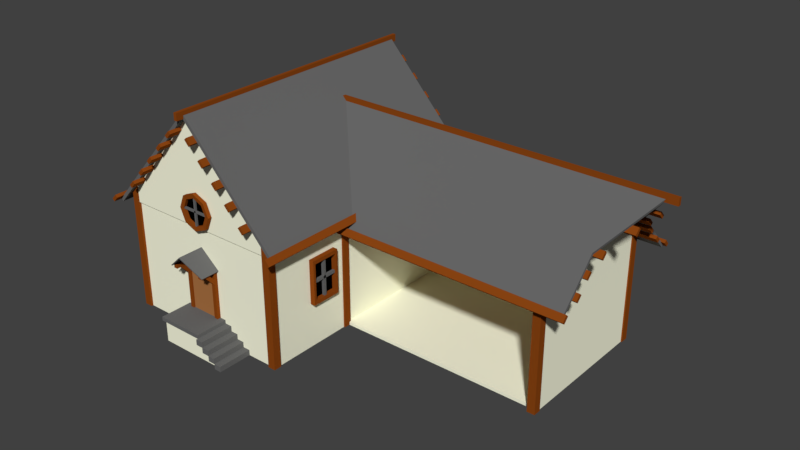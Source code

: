 # Source: Blacksmith.blend  (saved by Blender 2.78.0; exported with 4.5.12 LTS)
import bpy
from mathutils import Matrix  # noqa: F401  (used for matrix-valued properties, if any)

bpy.ops.wm.read_factory_settings(use_empty=True)
scene = bpy.context.scene
scene.name = 'Scene'

# ---- collections
col_collection_1 = bpy.data.collections.new('Collection 1'); scene.collection.children.link(col_collection_1)

# ---- materials (node trees are filled in below, after node groups)
mat_base = bpy.data.materials.new('Base')
mat_base.alpha_threshold = 0.0
mat_base.use_transparent_shadow = False
mat_base.diffuse_color = (1.0, 1.0, 0.7835, 1.0)
mat_base.roughness = 0.5
mat_roof = bpy.data.materials.new('Roof')
mat_roof.alpha_threshold = 0.0
mat_roof.use_transparent_shadow = False
mat_roof.diffuse_color = (0.1413, 0.1413, 0.1413, 1.0)
mat_roof.roughness = 0.5
mat_chimney1 = bpy.data.materials.new('Chimney1')
mat_chimney1.alpha_threshold = 0.0
mat_chimney1.use_transparent_shadow = False
mat_chimney1.diffuse_color = (0.3968, 0.3968, 0.3968, 1.0)
mat_chimney1.roughness = 0.5
mat_wood = bpy.data.materials.new('Wood')
mat_wood.alpha_threshold = 0.0
mat_wood.use_transparent_shadow = False
mat_wood.diffuse_color = (0.2582, 0.05951, 0.006512, 1.0)
mat_wood.roughness = 0.5
mat_window = bpy.data.materials.new('Window')
mat_window.alpha_threshold = 0.0
mat_window.use_transparent_shadow = False
mat_window.diffuse_color = (0.0, 0.0, 0.0, 1.0)
mat_window.roughness = 0.5
mat_chimney2 = bpy.data.materials.new('Chimney2')
mat_chimney2.alpha_threshold = 0.0
mat_chimney2.use_transparent_shadow = False
mat_chimney2.diffuse_color = (0.0, 0.0, 0.0, 1.0)
mat_chimney2.roughness = 0.5
mat_frame___stairs = bpy.data.materials.new('Frame + Stairs')
mat_frame___stairs.alpha_threshold = 0.0
mat_frame___stairs.use_transparent_shadow = False
mat_frame___stairs.diffuse_color = (0.1413, 0.1413, 0.1413, 1.0)
mat_frame___stairs.roughness = 0.5
mat_door = bpy.data.materials.new('Door')
mat_door.alpha_threshold = 0.0
mat_door.use_transparent_shadow = False
mat_door.diffuse_color = (0.402, 0.1683, 0.05613, 1.0)
mat_door.roughness = 0.5

# ---- material node trees

# ---- world
world_world = bpy.data.worlds.new('World'); scene.world = world_world
world_world.color = (0.05088, 0.05088, 0.05088)
world_world.use_sun_shadow = False
world_world.sun_shadow_jitter_overblur = 0.0
world_world.cycles.sampling_method = 'MANUAL'

# ---- meshes
me_cube_001 = bpy.data.meshes.new('Cube.001')
me_cube_001.from_pydata([(0.5923, 0.4196, -5.332), (0.5923, 0.4196, -5.161), (0.5923, 8.287, -5.332), (0.5923, 8.287, -5.161), (12.57, 0.4196, -5.332), (12.57, 0.4196, -5.161), (12.57, 8.287, -5.332), (12.57, 8.287, -5.161), (12.23, 8.287, -5.332), (12.23, 8.287, -5.161), (12.23, 0.4196, -5.332), (12.23, 0.4196, -5.161), (0.5923, 7.922, -5.332), (0.5923, 7.922, -5.161), (12.57, 7.922, -5.332), (12.57, 7.922, -5.161), (12.23, 7.922, -5.161), (12.23, 7.922, -5.332), (0.5923, 7.922, 0.9047), (0.5923, 8.287, 0.6299), (12.23, 8.287, 0.6299), (12.57, 8.287, 0.6299), (12.57, 7.922, 0.9047), (12.57, 0.4196, 0.9047), (12.23, 0.4196, 0.9047), (12.23, 7.922, 0.9047), (0.5923, 4.171, -5.332), (12.57, 4.171, -5.161), (12.23, 4.171, -5.161), (12.23, 4.171, -5.332), (0.5923, 4.171, -5.161), (12.57, 4.171, -5.332), (12.57, 4.171, 4.917), (12.23, 4.171, 4.917), (-3.624, -4.931, 2.693), (-3.624, -5.142, 2.693), (-2.922, -4.931, 2.402), (-2.922, -5.142, 2.402), (-2.631, -4.931, 1.7), (-2.631, -5.142, 1.7), (-2.922, -4.931, 0.9973), (-2.922, -5.142, 0.9973), (-3.624, -4.931, 0.7064), (-3.624, -5.142, 0.7064), (-4.326, -4.931, 0.9973), (-4.326, -5.142, 0.9973), (-4.617, -4.931, 1.7), (-4.617, -5.142, 1.7), (-4.326, -4.931, 2.402), (-4.326, -5.142, 2.402), (-3.624, -4.957, 2.454), (-3.091, -4.957, 2.233), (-3.091, -5.117, 2.233), (-3.624, -5.117, 2.454), (-2.87, -4.957, 1.7), (-2.87, -5.117, 1.7), (-3.091, -4.957, 1.166), (-3.091, -5.117, 1.166), (-3.624, -4.957, 0.9454), (-3.624, -5.117, 0.9454), (-4.157, -4.957, 1.166), (-4.157, -5.117, 1.166), (-4.378, -4.957, 1.7), (-4.378, -5.117, 1.7), (-4.157, -4.957, 2.233), (-4.157, -5.117, 2.233), (-3.675, -4.986, 0.9262), (-3.675, -5.087, 0.9262), (-3.675, -4.986, 2.526), (-3.675, -5.087, 2.526), (-3.574, -4.986, 0.9262), (-3.574, -5.087, 0.9262), (-3.574, -4.986, 2.526), (-3.574, -5.087, 2.526), (-2.824, -4.986, 1.676), (-2.824, -5.087, 1.676), (-4.424, -4.986, 1.676), (-4.424, -5.087, 1.676), (-2.824, -4.986, 1.776), (-2.824, -5.087, 1.776), (-4.424, -4.986, 1.776), (-4.424, -5.087, 1.776), (-8.489, -4.784, -5.332), (-8.489, -4.784, 0.7635), (-8.489, 8.488, -5.332), (-8.489, 8.488, 0.7635), (1.008, -4.784, -5.332), (1.008, -4.784, 0.7635), (1.008, 8.488, -5.332), (1.008, 8.488, 0.7635), (-8.559, -4.879, 0.7635), (-8.559, 8.574, 0.7635), (1.067, -4.879, 0.7635), (1.067, 8.574, 0.7635), (-8.559, -4.879, 1.34), (-8.559, 8.574, 1.34), (1.067, -4.879, 1.34), (1.067, 8.574, 1.34), (-3.859, -4.879, 6.531), (-3.859, 8.574, 6.531), (-3.633, -4.879, 6.531), (-3.633, 8.574, 6.531), (-3.78, -5.185, 6.482), (-3.668, -5.185, 6.638), (-3.78, 9.466, 6.482), (-3.668, 9.466, 6.638), (1.576, -5.156, 0.7051), (1.706, -5.156, 0.8282), (1.576, 9.438, 0.7051), (1.706, 9.438, 0.8282), (-3.891, 9.466, 6.638), (-3.891, -5.185, 6.638), (-9.135, 9.438, 0.616), (-9.265, 9.438, 0.7391), (-9.135, -5.156, 0.616), (-9.265, -5.156, 0.7391), (0.6623, -4.931, -5.325), (0.6623, -4.931, 1.776), (0.6623, -4.5, -5.325), (0.6623, -4.5, 1.776), (1.093, -4.931, -5.325), (1.093, -4.931, 1.323), (1.093, -4.5, -5.325), (1.093, -4.5, 1.323), (-8.163, -4.478, 1.857), (-8.163, -4.478, -5.325), (-8.163, -4.909, 1.857), (-8.163, -4.909, -5.325), (-8.594, -4.478, 1.386), (-8.594, -4.478, -5.325), (-8.594, -4.909, 1.386), (-8.594, -4.909, -5.325), (1.093, 8.621, 1.323), (1.093, 8.621, -5.325), (1.093, 8.19, 1.323), (1.093, 8.19, -5.325), (0.6623, 8.621, 1.776), (0.6623, 8.621, -5.325), (0.6623, 8.19, 1.776), (0.6623, 8.19, -5.325), (-8.596, 8.19, -5.325), (-8.596, 8.19, 1.386), (-8.596, 8.621, -5.325), (-8.596, 8.621, 1.386), (-8.165, 8.19, -5.325), (-8.165, 8.19, 1.857), (-8.165, 8.621, -5.325), (-8.165, 8.621, 1.857), (-8.165, 4.119, 1.857), (-8.165, 4.119, -5.325), (-8.165, 3.688, 1.857), (-8.165, 3.688, -5.325), (-8.596, 4.119, 1.386), (-8.596, 4.119, -5.325), (-8.596, 3.688, 1.386), (-8.596, 3.688, -5.325), (-8.596, -0.3849, -5.325), (-8.596, -0.3849, 1.386), (-8.596, 0.04608, -5.325), (-8.596, 0.04608, 1.386), (-8.165, -0.3849, -5.325), (-8.165, -0.3849, 1.857), (-8.165, 0.04608, -5.325), (-8.165, 0.04608, 1.857), (-4.499, -4.905, -3.958), (-4.499, -4.905, -1.386), (-4.499, -4.708, -3.958), (-4.499, -4.708, -1.386), (-2.96, -4.905, -3.958), (-2.96, -4.905, -1.386), (-2.96, -4.708, -3.958), (-2.96, -4.708, -1.386), (-4.897, -6.484, -5.335), (-4.897, -6.484, -4.158), (-4.897, -4.736, -5.335), (-4.897, -4.736, -4.158), (-2.594, -6.484, -5.335), (-2.594, -6.484, -4.158), (-2.594, -4.736, -5.335), (-2.594, -4.736, -4.158), (-5.045, -6.586, -4.165), (-5.045, -6.586, -3.956), (-5.045, -4.776, -4.165), (-5.045, -4.776, -3.956), (-2.416, -6.586, -4.165), (-2.416, -6.586, -3.956), (-2.416, -4.776, -4.165), (-2.416, -4.776, -3.956), (-4.724, -4.987, -3.979), (-4.724, -4.987, -1.158), (-4.724, -4.769, -3.979), (-4.724, -4.769, -1.158), (-4.507, -4.987, -3.979), (-4.507, -4.987, -1.158), (-4.507, -4.769, -3.979), (-4.507, -4.769, -1.158), (-4.724, -4.987, -1.388), (-4.724, -4.769, -1.388), (-4.507, -4.769, -1.388), (-4.507, -4.987, -1.388), (-4.724, -5.774, -1.388), (-4.724, -5.774, -1.158), (-4.507, -5.774, -1.158), (-4.507, -5.774, -1.388), (-4.717, -5.581, -1.353), (-4.717, -5.43, -1.215), (-4.717, -4.952, -2.037), (-4.717, -4.801, -1.898), (-4.513, -5.581, -1.353), (-4.513, -5.43, -1.215), (-4.513, -4.952, -2.037), (-4.513, -4.801, -1.898), (-2.971, -4.987, -3.979), (-2.971, -4.987, -1.158), (-2.971, -4.769, -3.979), (-2.971, -4.769, -1.158), (-2.753, -4.987, -3.979), (-2.753, -4.987, -1.158), (-2.753, -4.769, -3.979), (-2.753, -4.769, -1.158), (-2.971, -4.987, -1.388), (-2.971, -4.769, -1.388), (-2.753, -4.769, -1.388), (-2.753, -4.987, -1.388), (-2.971, -5.774, -1.388), (-2.971, -5.774, -1.158), (-2.753, -5.774, -1.158), (-2.753, -5.774, -1.388), (-2.963, -5.581, -1.353), (-2.963, -5.43, -1.215), (-2.963, -4.952, -2.037), (-2.963, -4.801, -1.898), (-2.759, -5.581, -1.353), (-2.759, -5.43, -1.215), (-2.759, -4.952, -2.037), (-2.759, -4.801, -1.898), (-3.739, -6.189, -0.3942), (-3.697, -6.189, -0.3575), (-3.739, -4.75, -0.3942), (-3.697, -4.75, -0.3575), (-2.647, -5.843, -1.299), (-2.616, -5.843, -1.262), (-2.647, -4.75, -1.299), (-2.616, -4.75, -1.262), (-3.739, -6.189, -0.3201), (-3.78, -4.75, -0.3575), (-3.739, -4.75, -0.3201), (-3.78, -6.189, -0.3575), (-4.83, -4.75, -1.299), (-4.861, -4.75, -1.262), (-4.83, -5.843, -1.299), (-4.861, -5.843, -1.262), (-2.411, -6.696, -4.453), (-2.411, -6.696, -4.149), (-2.411, -4.776, -4.453), (-2.411, -4.776, -4.149), (-2.01, -6.696, -4.453), (-2.01, -6.696, -4.149), (-2.01, -4.776, -4.453), (-2.01, -4.776, -4.149), (-2.013, -6.696, -4.751), (-2.013, -6.696, -4.448), (-2.013, -4.776, -4.751), (-2.013, -4.776, -4.448), (-1.601, -6.696, -4.751), (-1.601, -6.696, -4.448), (-1.601, -4.776, -4.751), (-1.601, -4.776, -4.448), (-1.603, -6.696, -5.044), (-1.603, -6.696, -4.739), (-1.603, -4.776, -5.044), (-1.603, -4.776, -4.739), (-1.206, -6.696, -5.044), (-1.206, -6.696, -4.739), (-1.206, -4.776, -5.044), (-1.206, -4.776, -4.739), (-1.202, -6.696, -5.334), (-1.202, -6.696, -5.036), (-1.202, -4.776, -5.334), (-1.202, -4.776, -5.036), (-0.8053, -6.696, -5.334), (-0.8053, -6.696, -5.036), (-0.8053, -4.776, -5.334), (-0.8053, -4.776, -5.036), (-4.897, -6.484, -5.041), (-4.897, -6.484, -4.747), (-4.897, -6.484, -4.452), (-4.897, -4.736, -4.452), (-4.897, -4.736, -4.747), (-4.897, -4.736, -5.041), (-2.594, -4.736, -4.452), (-2.594, -4.736, -4.747), (-2.594, -4.736, -5.041), (-2.594, -6.484, -4.452), (-2.594, -6.484, -4.747), (-2.594, -6.484, -5.041), (-2.405, -4.736, -4.158), (-2.405, -6.484, -4.158), (-2.405, -4.736, -4.452), (-2.405, -6.484, -4.452), (-2.006, -4.736, -4.452), (-2.006, -4.736, -4.747), (-2.006, -6.484, -4.452), (-2.006, -6.484, -4.747), (-1.595, -4.736, -4.747), (-1.595, -4.736, -5.041), (-1.595, -6.484, -4.747), (-1.595, -6.484, -5.041), (-1.193, -4.736, -5.041), (-1.193, -4.736, -5.335), (-1.193, -6.484, -5.335), (-1.193, -6.484, -5.041), (1.466, -5.585, 1.078), (1.601, -5.585, 1.2), (1.466, 9.792, 1.078), (1.601, 9.792, 1.2), (1.729, -5.585, 0.7869), (1.864, -5.585, 0.9089), (1.729, 9.792, 0.7869), (1.864, 9.792, 0.9089), (-9.288, -5.585, 0.7092), (-9.421, -5.585, 0.8336), (-9.288, 9.792, 0.7092), (-9.421, 9.792, 0.8336), (-9.02, -5.585, 0.9957), (-9.153, -5.585, 1.12), (-9.02, 9.792, 0.9957), (-9.153, 9.792, 1.12), (-3.685, -5.585, 6.466), (-3.867, -5.585, 6.47), (-3.685, 9.792, 6.466), (-3.867, 9.792, 6.47), (-3.677, -5.585, 6.859), (-3.859, -5.585, 6.862), (-3.677, 9.792, 6.859), (-3.859, 9.792, 6.862), (0.3241, 9.792, 2.06), (0.1889, 9.792, 1.938), (0.3241, -5.585, 2.06), (0.1889, -5.585, 1.938), (0.06113, 9.792, 2.351), (-0.074, 9.792, 2.229), (0.06113, -5.585, 2.351), (-0.074, -5.585, 2.229), (-0.4985, 9.792, 2.95), (-0.6336, 9.792, 2.828), (-0.4985, -5.585, 2.95), (-0.6336, -5.585, 2.828), (-0.7615, 9.792, 3.241), (-0.8966, 9.792, 3.119), (-0.7615, -5.585, 3.241), (-0.8966, -5.585, 3.119), (-1.281, 9.792, 3.785), (-1.416, 9.792, 3.663), (-1.281, -5.585, 3.785), (-1.416, -5.585, 3.663), (-1.544, 9.792, 4.076), (-1.679, 9.792, 3.954), (-1.544, -5.585, 4.076), (-1.679, -5.585, 3.954), (-2.09, 9.792, 4.666), (-2.225, 9.792, 4.543), (-2.09, -5.585, 4.666), (-2.225, -5.585, 4.543), (-2.353, 9.792, 4.957), (-2.488, 9.792, 4.835), (-2.353, -5.585, 4.957), (-2.488, -5.585, 4.835), (-2.88, 9.792, 5.519), (-3.015, 9.792, 5.397), (-2.88, -5.585, 5.519), (-3.015, -5.585, 5.397), (-3.143, 9.792, 5.81), (-3.278, 9.792, 5.688), (-3.143, -5.585, 5.81), (-3.278, -5.585, 5.688), (-7.69, -5.585, 1.938), (-7.823, -5.585, 2.063), (-7.69, 9.792, 1.938), (-7.823, 9.792, 2.063), (-7.422, -5.585, 2.225), (-7.555, -5.585, 2.349), (-7.422, 9.792, 2.225), (-7.555, 9.792, 2.349), (-6.872, -5.585, 2.829), (-7.005, -5.585, 2.954), (-6.872, 9.792, 2.829), (-7.005, 9.792, 2.954), (-6.605, -5.585, 3.116), (-6.738, -5.585, 3.24), (-6.605, 9.792, 3.116), (-6.738, 9.792, 3.24), (-6.109, -5.585, 3.667), (-6.242, -5.585, 3.791), (-6.109, 9.792, 3.667), (-6.242, 9.792, 3.791), (-5.841, -5.585, 3.953), (-5.974, -5.585, 4.077), (-5.841, 9.792, 3.953), (-5.974, 9.792, 4.077), (-5.307, -5.585, 4.551), (-5.44, -5.585, 4.675), (-5.307, 9.792, 4.551), (-5.44, 9.792, 4.675), (-5.039, -5.585, 4.837), (-5.172, -5.585, 4.962), (-5.039, 9.792, 4.837), (-5.172, 9.792, 4.962), (-4.529, -5.585, 5.399), (-4.662, -5.585, 5.524), (-4.529, 9.792, 5.399), (-4.662, 9.792, 5.524), (-4.261, -5.585, 5.686), (-4.394, -5.585, 5.81), (-4.261, 9.792, 5.686), (-4.394, 9.792, 5.81), (-3.714, -4.987, -0.3792), (-3.763, -4.987, -0.3792), (-3.763, -4.769, -0.3792), (-3.714, -4.769, -0.3792), (-3.77, -4.987, -0.3792), (-3.77, -4.769, -0.3792), (-3.707, -4.769, -0.3792), (-3.707, -4.987, -0.3792), (1.011, -2.229, -2.9), (1.011, -2.229, -0.4459), (1.011, -0.5419, -2.9), (1.011, -0.5419, -0.4459), (1.29, -2.229, -2.9), (1.29, -2.229, -0.4459), (1.29, -0.5419, -2.9), (1.29, -0.5419, -0.4459), (1.011, -0.6829, -2.694), (1.011, -2.088, -2.694), (1.011, -2.088, -0.6509), (1.011, -0.6829, -0.6509), (1.29, -0.6829, -0.6509), (1.29, -0.6829, -2.694), (1.29, -2.088, -2.694), (1.29, -2.088, -0.6509), (1.06, -1.457, -2.763), (1.06, -1.457, -0.5657), (1.06, -1.309, -2.763), (1.06, -1.309, -0.5657), (1.208, -1.457, -2.763), (1.208, -1.457, -0.5657), (1.208, -1.309, -2.763), (1.208, -1.309, -0.5657), (1.06, -0.5896, -1.738), (1.06, -2.177, -1.738), (1.06, -0.5896, -1.59), (1.06, -2.177, -1.59), (1.208, -0.5896, -1.738), (1.208, -2.177, -1.738), (1.208, -0.5896, -1.59), (1.208, -2.177, -1.59), (-2.406, 4.133, 4.927), (-2.406, 4.245, 5.031), (1.107, 8.545, 0.2131), (1.107, 8.656, 0.3172), (15.85, 4.133, 4.927), (15.85, 4.245, 5.031), (13.84, 8.545, 0.2131), (13.84, 8.656, 0.3172), (-0.2918, 6.339, 2.57), (-0.2918, 6.451, 2.674), (13.84, 6.339, 2.57), (13.84, 6.451, 2.674), (-2.406, 4.206, 4.927), (-2.406, 4.094, 5.031), (0.8958, -0.2061, 0.2131), (0.8958, -0.3173, 0.3172), (15.85, 4.206, 4.927), (15.85, 4.094, 5.031), (13.84, -0.2061, 0.2131), (13.84, -0.3173, 0.3172), (-0.2918, 2.0, 2.57), (-0.2918, 1.888, 2.674), (13.84, 2.0, 2.57), (13.84, 1.888, 2.674), (0.268, 0.05639, 0.5415), (0.268, 0.05639, 0.6723), (0.268, 8.281, 0.5415), (0.268, 8.281, 0.6723), (12.43, 0.05639, 0.5415), (12.43, 0.05639, 0.6723), (12.43, 8.281, 0.5415), (12.43, 8.281, 0.6723), (16.45, 4.259, 4.858), (16.45, 4.077, 4.862), (-3.461, 4.259, 4.858), (-3.461, 4.077, 4.862), (16.45, 4.267, 5.251), (16.45, 4.085, 5.254), (-3.461, 4.267, 5.251), (-3.461, 4.085, 5.254), (14.05, 8.406, 0.5539), (14.05, 8.541, 0.676), (1.098, 8.406, 0.5539), (1.098, 8.541, 0.676), (14.05, 8.669, 0.2629), (14.05, 8.804, 0.3849), (1.098, 8.669, 0.2629), (1.098, 8.804, 0.3849), (14.05, -0.3446, 0.2684), (14.05, -0.4776, 0.3928), (0.9887, -0.3446, 0.2684), (0.9887, -0.4776, 0.3928), (14.05, -0.07662, 0.5549), (14.05, -0.2096, 0.6793), (0.9887, -0.07663, 0.5549), (0.9887, -0.2096, 0.6793), (14.05, 0.6328, 0.8544), (14.05, 0.4998, 0.9788), (0.9887, 0.6328, 0.8544), (0.9887, 0.4998, 0.9788), (14.05, 0.9007, 1.141), (14.05, 0.7677, 1.265), (0.9887, 0.9007, 1.141), (0.9887, 0.7677, 1.265), (14.05, 1.355, 1.632), (14.05, 1.222, 1.756), (0.9887, 1.355, 1.632), (0.9887, 1.222, 1.756), (14.05, 1.623, 1.918), (14.05, 1.49, 2.043), (0.9887, 1.623, 1.918), (0.9887, 1.49, 2.043), (14.29, 2.071, 2.385), (14.29, 1.938, 2.509), (0.9887, 2.071, 2.385), (0.9887, 1.938, 2.509), (14.29, 2.339, 2.671), (14.29, 2.206, 2.796), (0.9887, 2.339, 2.671), (0.9887, 2.206, 2.796), (15.24, 3.055, 3.434), (15.24, 2.922, 3.558), (0.9887, 3.055, 3.434), (0.9887, 2.922, 3.558), (15.24, 3.323, 3.72), (15.24, 3.19, 3.844), (0.9887, 3.323, 3.72), (0.9887, 3.19, 3.844), (14.05, 7.414, 1.162), (14.05, 7.549, 1.284), (1.098, 7.414, 1.162), (1.098, 7.549, 1.284), (14.05, 7.677, 0.8705), (14.05, 7.812, 0.9926), (1.098, 7.677, 0.8705), (1.098, 7.812, 0.9926), (14.05, 6.695, 1.93), (14.05, 6.83, 2.052), (1.098, 6.695, 1.93), (1.098, 6.83, 2.052), (14.05, 6.958, 1.638), (14.05, 7.093, 1.761), (1.098, 6.958, 1.638), (1.098, 7.093, 1.761), (14.29, 5.988, 2.688), (14.29, 6.123, 2.81), (1.098, 5.988, 2.688), (1.098, 6.123, 2.81), (14.29, 6.251, 2.397), (14.29, 6.386, 2.519), (1.098, 6.251, 2.397), (1.098, 6.386, 2.519), (15.24, 5.009, 3.721), (15.24, 5.14, 3.846), (1.098, 5.009, 3.721), (1.098, 5.14, 3.846), (15.24, 5.28, 3.437), (15.24, 5.411, 3.563), (1.098, 5.28, 3.437), (1.098, 5.411, 3.563), (0.6623, 0.08138, -5.325), (0.6623, 0.08138, 1.776), (0.6623, 0.5124, -5.325), (0.6623, 0.5124, 1.776), (1.093, 0.08138, -5.325), (1.093, 0.08138, 1.323), (1.093, 0.5124, -5.325), (1.093, 0.5124, 1.323), (12.21, 0.08138, -5.325), (12.21, 0.08138, 0.6796), (12.21, 0.5124, -5.325), (12.21, 0.5124, 1.064), (12.64, 0.08138, -5.325), (12.64, 0.08138, 0.6796), (12.64, 0.5124, -5.325), (12.64, 0.5124, 1.064), (12.21, 7.918, -5.325), (12.21, 7.918, 0.9808), (12.21, 8.349, -5.325), (12.21, 8.349, 0.5463), (12.64, 7.918, -5.325), (12.64, 7.918, 0.9808), (12.64, 8.349, -5.325), (12.64, 8.349, 0.5463)], [], [(12, 13, 3, 2), (8, 9, 7, 6), (31, 27, 5, 4), (10, 11, 1, 0), (29, 31, 4, 10), (28, 30, 1, 11), (11, 5, 23, 24), (26, 29, 10, 0), (4, 5, 11, 10), (2, 3, 9, 8), (2, 8, 17, 12), (13, 16, 25, 18), (27, 15, 22, 32), (8, 6, 14, 17), (6, 7, 15, 14), (26, 30, 13, 12), (32, 33, 24, 23), (21, 20, 25, 22), (20, 19, 18, 25), (3, 13, 18, 19), (9, 3, 19, 20), (28, 11, 24, 33), (7, 9, 20, 21), (15, 7, 21, 22), (16, 28, 33, 25), (22, 25, 33, 32), (0, 1, 30, 26), (5, 27, 32, 23), (12, 17, 29, 26), (16, 13, 30, 28), (17, 14, 31, 29), (14, 15, 27, 31), (34, 35, 37, 36), (36, 37, 39, 38), (38, 39, 41, 40), (40, 41, 43, 42), (42, 43, 45, 44), (44, 45, 47, 46), (35, 49, 65, 53), (46, 47, 49, 48), (48, 49, 35, 34), (41, 39, 55, 57), (64, 65, 63, 62), (50, 53, 65, 64), (37, 35, 53, 52), (44, 46, 62, 60), (47, 45, 61, 63), (40, 42, 58, 56), (43, 41, 57, 59), (36, 38, 54, 51), (46, 48, 64, 62), (39, 37, 52, 55), (49, 47, 63, 65), (42, 44, 60, 58), (45, 43, 59, 61), (38, 40, 56, 54), (48, 34, 50, 64), (34, 36, 51, 50), (62, 63, 61, 60), (60, 61, 59, 58), (58, 59, 57, 56), (56, 57, 55, 54), (54, 55, 52, 51), (51, 52, 53, 50), (66, 67, 69, 68), (68, 69, 73, 72), (72, 73, 71, 70), (70, 71, 67, 66), (68, 72, 70, 66), (73, 69, 67, 71), (74, 75, 77, 76), (76, 77, 81, 80), (80, 81, 79, 78), (78, 79, 75, 74), (76, 80, 78, 74), (81, 77, 75, 79), (50, 64, 62, 60, 58, 56, 54, 51), (82, 83, 85, 84), (84, 85, 89, 88), (88, 89, 87, 86), (86, 87, 83, 82), (84, 88, 86, 82), (87, 89, 93, 92), (85, 83, 90, 91), (83, 87, 92, 90), (89, 85, 91, 93), (94, 96, 100, 98), (93, 97, 96, 92), (90, 94, 95, 91), (92, 96, 94, 90), (97, 95, 99, 101), (102, 103, 111), (104, 105, 109, 108), (108, 109, 107, 106), (106, 107, 103, 102), (104, 108, 106, 102), (109, 105, 103, 107), (104, 110, 105), (102, 111, 115, 114), (114, 115, 113, 112), (112, 113, 110, 104), (102, 114, 112, 104), (115, 111, 110, 113), (103, 105, 110, 111), (116, 117, 119, 118), (118, 119, 123, 122), (122, 123, 121, 120), (120, 121, 117, 116), (118, 122, 120, 116), (123, 119, 117, 121), (125, 124, 126, 127), (129, 128, 124, 125), (124, 128, 130, 126), (127, 126, 130, 131), (131, 130, 128, 129), (129, 125, 127, 131), (137, 133, 135, 139), (137, 136, 132, 133), (139, 138, 136, 137), (135, 134, 138, 139), (132, 136, 138, 134), (133, 132, 134, 135), (147, 143, 141, 145), (142, 143, 147, 146), (142, 146, 144, 140), (144, 145, 141, 140), (146, 147, 145, 144), (140, 141, 143, 142), (149, 148, 150, 151), (153, 152, 148, 149), (148, 152, 154, 150), (151, 150, 154, 155), (155, 154, 152, 153), (153, 149, 151, 155), (156, 157, 159, 158), (158, 159, 163, 162), (162, 163, 161, 160), (160, 161, 157, 156), (158, 162, 160, 156), (163, 159, 157, 161), (164, 165, 167, 166), (199, 220, 213, 193), (170, 171, 169, 168), (166, 167, 171, 170), (168, 169, 165, 164), (166, 170, 168, 164), (217, 219, 422, 423), (91, 95, 97, 93), (286, 173, 175, 287), (287, 175, 179, 290), (177, 293, 299, 297), (293, 177, 173, 286), (174, 178, 176, 172), (179, 175, 173, 177), (180, 181, 183, 182), (182, 183, 187, 186), (186, 187, 185, 184), (184, 185, 181, 180), (182, 186, 184, 180), (187, 183, 181, 185), (196, 189, 191, 197), (197, 191, 195, 198), (198, 221, 220, 199), (196, 199, 203, 200), (190, 194, 192, 188), (193, 213, 416, 417), (192, 199, 196, 188), (194, 198, 199, 192), (190, 197, 198, 194), (188, 196, 197, 190), (203, 202, 201, 200), (189, 196, 200, 201), (199, 193, 202, 203), (193, 189, 201, 202), (204, 205, 207, 206), (206, 207, 211, 210), (210, 211, 209, 208), (208, 209, 205, 204), (206, 210, 208, 204), (211, 207, 205, 209), (195, 215, 221, 198), (221, 215, 219, 222), (222, 219, 217, 223), (220, 223, 227, 224), (214, 218, 216, 212), (219, 215, 419, 422), (216, 223, 220, 212), (218, 222, 223, 216), (214, 221, 222, 218), (212, 220, 221, 214), (227, 226, 225, 224), (213, 220, 224, 225), (223, 217, 226, 227), (217, 213, 225, 226), (228, 229, 231, 230), (230, 231, 235, 234), (234, 235, 233, 232), (232, 233, 229, 228), (230, 234, 232, 228), (235, 231, 229, 233), (237, 239, 246, 244), (238, 239, 243, 242), (242, 243, 241, 240), (240, 241, 237, 236), (238, 242, 240, 236), (243, 239, 237, 241), (171, 167, 165, 169), (245, 247, 244, 246), (236, 247, 251, 250), (250, 251, 249, 248), (248, 249, 245, 238), (236, 250, 248, 238), (251, 247, 245, 249), (237, 244, 247, 236), (238, 245, 246, 239), (252, 253, 255, 254), (254, 255, 259, 258), (258, 259, 257, 256), (256, 257, 253, 252), (254, 258, 256, 252), (259, 255, 253, 257), (260, 261, 263, 262), (262, 263, 267, 266), (266, 267, 265, 264), (264, 265, 261, 260), (262, 266, 264, 260), (267, 263, 261, 265), (268, 269, 271, 270), (270, 271, 275, 274), (274, 275, 273, 272), (272, 273, 269, 268), (270, 274, 272, 268), (275, 271, 269, 273), (276, 277, 279, 278), (278, 279, 283, 282), (282, 283, 281, 280), (280, 281, 277, 276), (278, 282, 280, 276), (283, 279, 277, 281), (176, 295, 284, 172), (295, 294, 285, 284), (294, 293, 286, 285), (295, 176, 310, 311), (294, 295, 307, 306), (291, 290, 300, 301), (174, 289, 292, 178), (289, 288, 291, 292), (288, 287, 290, 291), (172, 284, 289, 174), (284, 285, 288, 289), (285, 286, 287, 288), (298, 296, 297, 299), (290, 179, 296, 298), (293, 290, 298, 299), (179, 177, 297, 296), (301, 300, 302, 303), (294, 291, 301, 303), (293, 294, 303, 302), (290, 293, 302, 300), (305, 304, 306, 307), (291, 294, 306, 304), (292, 291, 304, 305), (295, 292, 305, 307), (309, 308, 311, 310), (176, 178, 309, 310), (292, 295, 311, 308), (178, 292, 308, 309), (312, 313, 315, 314), (314, 315, 319, 318), (318, 319, 317, 316), (316, 317, 313, 312), (314, 318, 316, 312), (319, 315, 313, 317), (320, 321, 323, 322), (322, 323, 327, 326), (326, 327, 325, 324), (324, 325, 321, 320), (322, 326, 324, 320), (327, 323, 321, 325), (328, 329, 331, 330), (330, 331, 335, 334), (334, 335, 333, 332), (332, 333, 329, 328), (330, 334, 332, 328), (335, 331, 329, 333), (341, 337, 339, 343), (341, 340, 336, 337), (343, 342, 340, 341), (339, 338, 342, 343), (336, 340, 342, 338), (337, 336, 338, 339), (349, 345, 347, 351), (349, 348, 344, 345), (351, 350, 348, 349), (347, 346, 350, 351), (344, 348, 350, 346), (345, 344, 346, 347), (357, 353, 355, 359), (357, 356, 352, 353), (359, 358, 356, 357), (355, 354, 358, 359), (352, 356, 358, 354), (353, 352, 354, 355), (365, 361, 363, 367), (365, 364, 360, 361), (367, 366, 364, 365), (363, 362, 366, 367), (360, 364, 366, 362), (361, 360, 362, 363), (373, 369, 371, 375), (373, 372, 368, 369), (375, 374, 372, 373), (371, 370, 374, 375), (368, 372, 374, 370), (369, 368, 370, 371), (376, 377, 379, 378), (378, 379, 383, 382), (382, 383, 381, 380), (380, 381, 377, 376), (378, 382, 380, 376), (383, 379, 377, 381), (384, 385, 387, 386), (386, 387, 391, 390), (390, 391, 389, 388), (388, 389, 385, 384), (386, 390, 388, 384), (391, 387, 385, 389), (392, 393, 395, 394), (394, 395, 399, 398), (398, 399, 397, 396), (396, 397, 393, 392), (394, 398, 396, 392), (399, 395, 393, 397), (400, 401, 403, 402), (402, 403, 407, 406), (406, 407, 405, 404), (404, 405, 401, 400), (402, 406, 404, 400), (407, 403, 401, 405), (408, 409, 411, 410), (410, 411, 415, 414), (414, 415, 413, 412), (412, 413, 409, 408), (410, 414, 412, 408), (415, 411, 409, 413), (417, 416, 419, 418), (418, 421, 420, 417), (422, 419, 416, 423), (215, 195, 418, 419), (191, 189, 420, 421), (189, 193, 417, 420), (213, 217, 423, 416), (195, 191, 421, 418), (430, 431, 436, 437), (426, 427, 431, 430), (431, 429, 439, 436), (428, 429, 425, 424), (426, 430, 428, 424), (431, 427, 425, 429), (435, 436, 439, 434), (432, 437, 436, 435), (425, 427, 435, 434), (426, 424, 433, 432), (429, 428, 438, 439), (428, 430, 437, 438), (427, 426, 432, 435), (424, 425, 434, 433), (434, 439, 438, 433), (433, 438, 437, 432), (440, 441, 443, 442), (442, 443, 447, 446), (446, 447, 445, 444), (444, 445, 441, 440), (442, 446, 444, 440), (447, 443, 441, 445), (448, 449, 451, 450), (450, 451, 455, 454), (454, 455, 453, 452), (452, 453, 449, 448), (450, 454, 452, 448), (455, 451, 449, 453), (432, 435, 434, 433), (464, 465, 459, 458), (458, 459, 463, 462), (466, 467, 461, 460), (460, 461, 457, 456), (464, 466, 460, 456), (467, 465, 457, 461), (463, 459, 465, 467), (458, 462, 466, 464), (462, 463, 467, 466), (456, 457, 465, 464), (476, 470, 471, 477), (470, 474, 475, 471), (478, 472, 473, 479), (472, 468, 469, 473), (476, 468, 472, 478), (479, 473, 469, 477), (475, 479, 477, 471), (470, 476, 478, 474), (474, 478, 479, 475), (468, 476, 477, 469), (480, 481, 483, 482), (482, 483, 487, 486), (486, 487, 485, 484), (484, 485, 481, 480), (482, 486, 484, 480), (487, 483, 481, 485), (488, 489, 491, 490), (490, 491, 495, 494), (494, 495, 493, 492), (492, 493, 489, 488), (490, 494, 492, 488), (495, 491, 489, 493), (496, 497, 499, 498), (498, 499, 503, 502), (502, 503, 501, 500), (500, 501, 497, 496), (498, 502, 500, 496), (503, 499, 497, 501), (504, 505, 507, 506), (506, 507, 511, 510), (510, 511, 509, 508), (508, 509, 505, 504), (506, 510, 508, 504), (511, 507, 505, 509), (512, 513, 515, 514), (514, 515, 519, 518), (518, 519, 517, 516), (516, 517, 513, 512), (514, 518, 516, 512), (519, 515, 513, 517), (520, 521, 523, 522), (522, 523, 527, 526), (526, 527, 525, 524), (524, 525, 521, 520), (522, 526, 524, 520), (527, 523, 521, 525), (528, 529, 531, 530), (530, 531, 535, 534), (534, 535, 533, 532), (532, 533, 529, 528), (530, 534, 532, 528), (535, 531, 529, 533), (536, 537, 539, 538), (538, 539, 543, 542), (542, 543, 541, 540), (540, 541, 537, 536), (538, 542, 540, 536), (543, 539, 537, 541), (544, 545, 547, 546), (546, 547, 551, 550), (550, 551, 549, 548), (548, 549, 545, 544), (546, 550, 548, 544), (551, 547, 545, 549), (552, 553, 555, 554), (554, 555, 559, 558), (558, 559, 557, 556), (556, 557, 553, 552), (554, 558, 556, 552), (559, 555, 553, 557), (560, 561, 563, 562), (562, 563, 567, 566), (566, 567, 565, 564), (564, 565, 561, 560), (562, 566, 564, 560), (567, 563, 561, 565), (568, 569, 571, 570), (570, 571, 575, 574), (574, 575, 573, 572), (572, 573, 569, 568), (570, 574, 572, 568), (575, 571, 569, 573), (576, 577, 579, 578), (578, 579, 583, 582), (582, 583, 581, 580), (580, 581, 577, 576), (578, 582, 580, 576), (583, 579, 577, 581), (584, 585, 587, 586), (586, 587, 591, 590), (590, 591, 589, 588), (588, 589, 585, 584), (586, 590, 588, 584), (591, 587, 585, 589), (592, 593, 595, 594), (594, 595, 599, 598), (598, 599, 597, 596), (596, 597, 593, 592), (594, 598, 596, 592), (599, 595, 593, 597)])
me_cube_001.polygons.foreach_set('material_index', [0, 0, 0, 0, 0, 0, 0, 0, 0, 0, 0, 0, 0, 0, 0, 0, 0, 0, 0, 0, 0, 0, 0, 0, 0, 0, 0, 0, 0, 0, 0, 0, 3, 3, 3, 3, 3, 3, 3, 3, 3, 3, 3, 3, 3, 3, 3, 3, 3, 3, 3, 3, 3, 3, 3, 3, 3, 3, 3, 3, 3, 3, 3, 3, 6, 6, 6, 6, 6, 6, 6, 6, 6, 6, 6, 6, 4, 0, 0, 0, 0, 0, 0, 0, 0, 0, 0, 0, 0, 0, 0, 1, 1, 1, 1, 1, 1, 1, 1, 1, 1, 1, 1, 1, 3, 3, 3, 3, 3, 3, 3, 3, 3, 3, 3, 3, 3, 3, 3, 3, 3, 3, 3, 3, 3, 3, 3, 3, 3, 3, 3, 3, 3, 3, 3, 3, 3, 3, 3, 3, 7, 3, 7, 7, 7, 7, 3, 0, 0, 0, 0, 0, 0, 0, 6, 6, 6, 6, 6, 6, 3, 3, 3, 3, 3, 3, 3, 3, 3, 3, 3, 3, 3, 3, 3, 3, 3, 3, 3, 3, 3, 3, 3, 3, 3, 3, 3, 3, 3, 3, 3, 3, 3, 3, 3, 3, 3, 3, 3, 3, 1, 1, 1, 1, 1, 1, 7, 1, 1, 1, 1, 1, 1, 1, 1, 6, 6, 6, 6, 6, 6, 6, 6, 6, 6, 6, 6, 6, 6, 6, 6, 6, 6, 6, 6, 6, 6, 6, 6, 0, 0, 0, 0, 0, 0, 0, 0, 0, 0, 0, 0, 0, 0, 0, 0, 0, 0, 0, 0, 0, 0, 0, 0, 0, 0, 0, 0, 3, 3, 3, 3, 3, 3, 3, 3, 3, 3, 3, 3, 3, 3, 3, 3, 3, 3, 3, 3, 3, 3, 3, 3, 3, 3, 3, 3, 3, 3, 3, 3, 3, 3, 3, 3, 3, 3, 3, 3, 3, 3, 3, 3, 3, 3, 3, 3, 3, 3, 3, 3, 3, 3, 3, 3, 3, 3, 3, 3, 3, 3, 3, 3, 3, 3, 3, 3, 3, 3, 3, 3, 3, 3, 3, 3, 3, 3, 3, 3, 3, 3, 3, 3, 3, 3, 3, 3, 3, 3, 3, 3, 3, 3, 3, 3, 3, 3, 3, 3, 3, 3, 6, 6, 6, 6, 6, 6, 6, 6, 6, 6, 6, 6, 4, 1, 1, 1, 1, 1, 1, 1, 1, 1, 1, 1, 1, 1, 1, 1, 1, 1, 1, 1, 1, 3, 3, 3, 3, 3, 3, 3, 3, 3, 3, 3, 3, 3, 3, 3, 3, 3, 3, 3, 3, 3, 3, 3, 3, 3, 3, 3, 3, 3, 3, 3, 3, 3, 3, 3, 3, 3, 3, 3, 3, 3, 3, 3, 3, 3, 3, 3, 3, 3, 3, 3, 3, 3, 3, 3, 3, 3, 3, 3, 3, 3, 3, 3, 3, 3, 3, 3, 3, 3, 3, 3, 3, 3, 3, 3, 3, 3, 3, 3, 3, 3, 3, 3, 3, 3, 3, 3, 3, 3, 3])
me_cube_001.materials.append(mat_base)
me_cube_001.materials.append(mat_roof)
me_cube_001.materials.append(mat_chimney1)
me_cube_001.materials.append(mat_wood)
me_cube_001.materials.append(mat_window)
me_cube_001.materials.append(mat_chimney2)
me_cube_001.materials.append(mat_frame___stairs)
me_cube_001.materials.append(mat_door)
me_cube_001.use_remesh_preserve_volume = False
me_cube_001.use_remesh_preserve_attributes = False
me_cube_001.use_mirror_vertex_groups = False
me_cube_001.update()

# ---- objects
ob_blacksmith = bpy.data.objects.new('Blacksmith', me_cube_001)

# ---- transforms, parenting, visibility, modifiers, constraints
ob_blacksmith.location = (0.0, 0.0, 0.0)
ob_blacksmith.lineart.crease_threshold = 0.0

# ---- collection membership
col_collection_1.objects.link(ob_blacksmith)

# ---- scene / render settings (as saved in the file)
scene.frame_start = 1; scene.frame_end = 250; scene.frame_set(1)
scene.render.engine = 'BLENDER_EEVEE_NEXT'
scene.render.resolution_percentage = 50
scene.render.dither_intensity = 0.0
scene.cycles.use_denoising = False
scene.cycles.samples = 128
scene.cycles.sampling_pattern = 'TABULATED_SOBOL'
scene.cycles.light_sampling_threshold = 0.0
scene.cycles.use_adaptive_sampling = False
scene.cycles.use_light_tree = False
scene.cycles.blur_glossy = 0.0
scene.cycles.sample_clamp_indirect = 0.0
scene.view_settings.view_transform = 'Standard'
bpy.context.view_layer.update()

# ---- added for rendering (the .blend has no active camera and no usable light): camera, sun
cam_auto = bpy.data.cameras.new('AutoCamera')
cam_auto.lens = 50.0
cam_auto.sensor_width = 36.0
cam_auto.clip_end = 1000.0
ob_auto_camera = bpy.data.objects.new('AutoCamera', cam_auto)
scene.collection.objects.link(ob_auto_camera)
ob_auto_camera.location = (34.0634, -35.1089, 25.2015)
ob_auto_camera.rotation_euler = (1.09748, -7.21219e-08, 0.694738)
scene.camera = ob_auto_camera
light_auto_sun = bpy.data.lights.new('AutoSun', 'SUN')
light_auto_sun.energy = 3.0
light_auto_sun.angle = 0.0523599
ob_auto_sun = bpy.data.objects.new('AutoSun', light_auto_sun)
scene.collection.objects.link(ob_auto_sun)
ob_auto_sun.rotation_euler = (0.872665, 0.174533, 0.523599)
bpy.context.view_layer.update()
